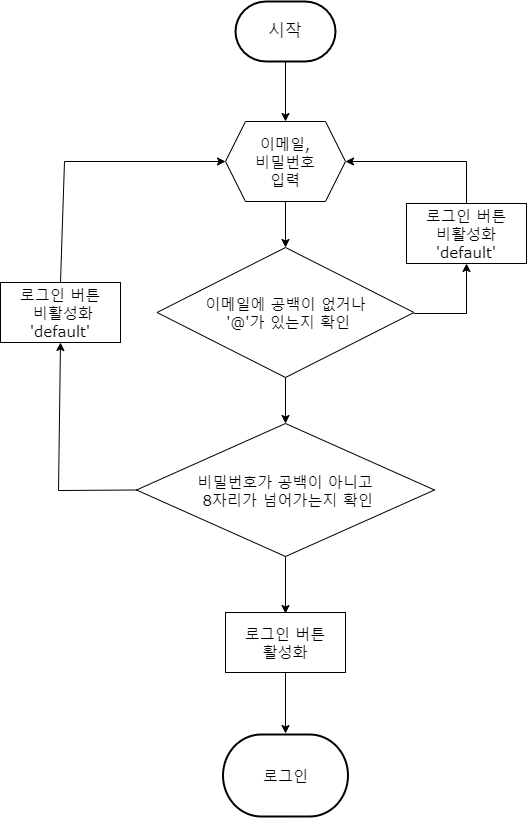

The diagram above was exported from draw.io. Its source (the exported page's mxGraphModel, read from the mxfile embedded in the PNG):
<mxGraphModel dx="1687" dy="927" grid="0" gridSize="10" guides="1" tooltips="1" connect="1" arrows="1" fold="1" page="1" pageScale="1" pageWidth="827" pageHeight="1169" math="0" shadow="0">
  <root>
    <mxCell id="0" />
    <mxCell id="1" parent="0" />
    <mxCell id="uDRVvC_Wj9VGlByEgL7Q-3" value="시작" style="strokeWidth=2;html=1;shape=mxgraph.flowchart.terminator;whiteSpace=wrap;fontSize=17;labelBackgroundColor=none;" vertex="1" parent="1">
      <mxGeometry x="352" y="155" width="100" height="60" as="geometry" />
    </mxCell>
    <mxCell id="uDRVvC_Wj9VGlByEgL7Q-4" value="" style="endArrow=classic;html=1;rounded=0;fontSize=17;exitX=0.5;exitY=1;exitDx=0;exitDy=0;exitPerimeter=0;labelBackgroundColor=none;fontColor=default;" edge="1" parent="1" source="uDRVvC_Wj9VGlByEgL7Q-3">
      <mxGeometry width="50" height="50" relative="1" as="geometry">
        <mxPoint x="392" y="365" as="sourcePoint" />
        <mxPoint x="402" y="275" as="targetPoint" />
      </mxGeometry>
    </mxCell>
    <mxCell id="uDRVvC_Wj9VGlByEgL7Q-12" value="이메일, &lt;br&gt;비밀번호&lt;br&gt;입력" style="shape=hexagon;perimeter=hexagonPerimeter2;whiteSpace=wrap;html=1;fixedSize=1;fontFamily=Verdana;fontSize=15;" vertex="1" parent="1">
      <mxGeometry x="342" y="275" width="120" height="80" as="geometry" />
    </mxCell>
    <mxCell id="uDRVvC_Wj9VGlByEgL7Q-13" value="이메일에 공백이 없거나&lt;br&gt;&amp;nbsp;'@'가 있는지 확인" style="rhombus;whiteSpace=wrap;html=1;fontFamily=Verdana;fontSize=15;" vertex="1" parent="1">
      <mxGeometry x="273.5" y="401" width="257" height="130" as="geometry" />
    </mxCell>
    <mxCell id="uDRVvC_Wj9VGlByEgL7Q-14" value="" style="endArrow=classic;html=1;rounded=0;fontFamily=Verdana;fontSize=15;exitX=0.5;exitY=1;exitDx=0;exitDy=0;entryX=0.5;entryY=0;entryDx=0;entryDy=0;" edge="1" parent="1" source="uDRVvC_Wj9VGlByEgL7Q-12" target="uDRVvC_Wj9VGlByEgL7Q-13">
      <mxGeometry width="50" height="50" relative="1" as="geometry">
        <mxPoint x="389" y="335" as="sourcePoint" />
        <mxPoint x="439" y="285" as="targetPoint" />
      </mxGeometry>
    </mxCell>
    <mxCell id="uDRVvC_Wj9VGlByEgL7Q-17" value="" style="endArrow=classic;html=1;rounded=0;fontFamily=Verdana;fontSize=15;exitX=0.5;exitY=1;exitDx=0;exitDy=0;" edge="1" parent="1" source="uDRVvC_Wj9VGlByEgL7Q-13" target="uDRVvC_Wj9VGlByEgL7Q-18">
      <mxGeometry width="50" height="50" relative="1" as="geometry">
        <mxPoint x="389" y="535" as="sourcePoint" />
        <mxPoint x="439" y="485" as="targetPoint" />
      </mxGeometry>
    </mxCell>
    <mxCell id="uDRVvC_Wj9VGlByEgL7Q-18" value="비밀번호가 공백이 아니고&lt;br&gt;&amp;nbsp;8자리가 넘어가는지 확인" style="rhombus;whiteSpace=wrap;html=1;fontFamily=Verdana;fontSize=15;" vertex="1" parent="1">
      <mxGeometry x="253" y="577" width="298" height="133" as="geometry" />
    </mxCell>
    <mxCell id="uDRVvC_Wj9VGlByEgL7Q-20" value="로그인 버튼&lt;br&gt;비활성화&lt;br&gt;'default'" style="rounded=0;whiteSpace=wrap;html=1;fontFamily=Verdana;fontSize=15;" vertex="1" parent="1">
      <mxGeometry x="523" y="357" width="120" height="60" as="geometry" />
    </mxCell>
    <mxCell id="uDRVvC_Wj9VGlByEgL7Q-21" value="" style="endArrow=classic;html=1;rounded=0;fontFamily=Verdana;fontSize=15;entryX=0.5;entryY=1;entryDx=0;entryDy=0;" edge="1" parent="1" target="uDRVvC_Wj9VGlByEgL7Q-20">
      <mxGeometry width="50" height="50" relative="1" as="geometry">
        <mxPoint x="530.5" y="467" as="sourcePoint" />
        <mxPoint x="580.5" y="417" as="targetPoint" />
        <Array as="points">
          <mxPoint x="583" y="467" />
        </Array>
      </mxGeometry>
    </mxCell>
    <mxCell id="uDRVvC_Wj9VGlByEgL7Q-22" value="" style="endArrow=classic;html=1;rounded=0;fontFamily=Verdana;fontSize=15;exitX=0.5;exitY=0;exitDx=0;exitDy=0;entryX=1;entryY=0.5;entryDx=0;entryDy=0;" edge="1" parent="1" source="uDRVvC_Wj9VGlByEgL7Q-20" target="uDRVvC_Wj9VGlByEgL7Q-12">
      <mxGeometry width="50" height="50" relative="1" as="geometry">
        <mxPoint x="389" y="508" as="sourcePoint" />
        <mxPoint x="439" y="458" as="targetPoint" />
        <Array as="points">
          <mxPoint x="583" y="315" />
        </Array>
      </mxGeometry>
    </mxCell>
    <mxCell id="uDRVvC_Wj9VGlByEgL7Q-23" value="로그인 버튼&lt;br&gt;&amp;nbsp;비활성화&lt;br&gt;'default'" style="rounded=0;whiteSpace=wrap;html=1;fontFamily=Verdana;fontSize=15;" vertex="1" parent="1">
      <mxGeometry x="117" y="436" width="120" height="60" as="geometry" />
    </mxCell>
    <mxCell id="uDRVvC_Wj9VGlByEgL7Q-24" value="" style="endArrow=classic;html=1;rounded=0;fontFamily=Verdana;fontSize=15;exitX=0;exitY=0.5;exitDx=0;exitDy=0;entryX=0.5;entryY=1;entryDx=0;entryDy=0;" edge="1" parent="1" source="uDRVvC_Wj9VGlByEgL7Q-18" target="uDRVvC_Wj9VGlByEgL7Q-23">
      <mxGeometry width="50" height="50" relative="1" as="geometry">
        <mxPoint x="389" y="490" as="sourcePoint" />
        <mxPoint x="439" y="440" as="targetPoint" />
        <Array as="points">
          <mxPoint x="175" y="644" />
        </Array>
      </mxGeometry>
    </mxCell>
    <mxCell id="uDRVvC_Wj9VGlByEgL7Q-25" value="" style="endArrow=classic;html=1;rounded=0;fontFamily=Verdana;fontSize=15;exitX=0.5;exitY=0;exitDx=0;exitDy=0;entryX=0;entryY=0.5;entryDx=0;entryDy=0;" edge="1" parent="1" source="uDRVvC_Wj9VGlByEgL7Q-23" target="uDRVvC_Wj9VGlByEgL7Q-12">
      <mxGeometry width="50" height="50" relative="1" as="geometry">
        <mxPoint x="389" y="490" as="sourcePoint" />
        <mxPoint x="439" y="440" as="targetPoint" />
        <Array as="points">
          <mxPoint x="181" y="315" />
        </Array>
      </mxGeometry>
    </mxCell>
    <mxCell id="uDRVvC_Wj9VGlByEgL7Q-26" value="" style="endArrow=classic;html=1;rounded=0;fontFamily=Verdana;fontSize=15;exitX=0.5;exitY=1;exitDx=0;exitDy=0;" edge="1" parent="1" source="uDRVvC_Wj9VGlByEgL7Q-18">
      <mxGeometry width="50" height="50" relative="1" as="geometry">
        <mxPoint x="389" y="690" as="sourcePoint" />
        <mxPoint x="402" y="767" as="targetPoint" />
      </mxGeometry>
    </mxCell>
    <mxCell id="uDRVvC_Wj9VGlByEgL7Q-27" value="로그인 버튼&lt;br&gt;활성화" style="rounded=0;whiteSpace=wrap;html=1;fontFamily=Verdana;fontSize=15;" vertex="1" parent="1">
      <mxGeometry x="342" y="766" width="120" height="60" as="geometry" />
    </mxCell>
    <mxCell id="uDRVvC_Wj9VGlByEgL7Q-28" value="" style="endArrow=classic;html=1;rounded=0;fontFamily=Verdana;fontSize=15;exitX=0.5;exitY=1;exitDx=0;exitDy=0;" edge="1" parent="1" source="uDRVvC_Wj9VGlByEgL7Q-27">
      <mxGeometry width="50" height="50" relative="1" as="geometry">
        <mxPoint x="406" y="833" as="sourcePoint" />
        <mxPoint x="402" y="887" as="targetPoint" />
      </mxGeometry>
    </mxCell>
    <mxCell id="uDRVvC_Wj9VGlByEgL7Q-29" value="로그인" style="strokeWidth=2;html=1;shape=mxgraph.flowchart.terminator;whiteSpace=wrap;fontFamily=Verdana;fontSize=15;" vertex="1" parent="1">
      <mxGeometry x="339.5" y="888" width="125" height="82" as="geometry" />
    </mxCell>
  </root>
</mxGraphModel>